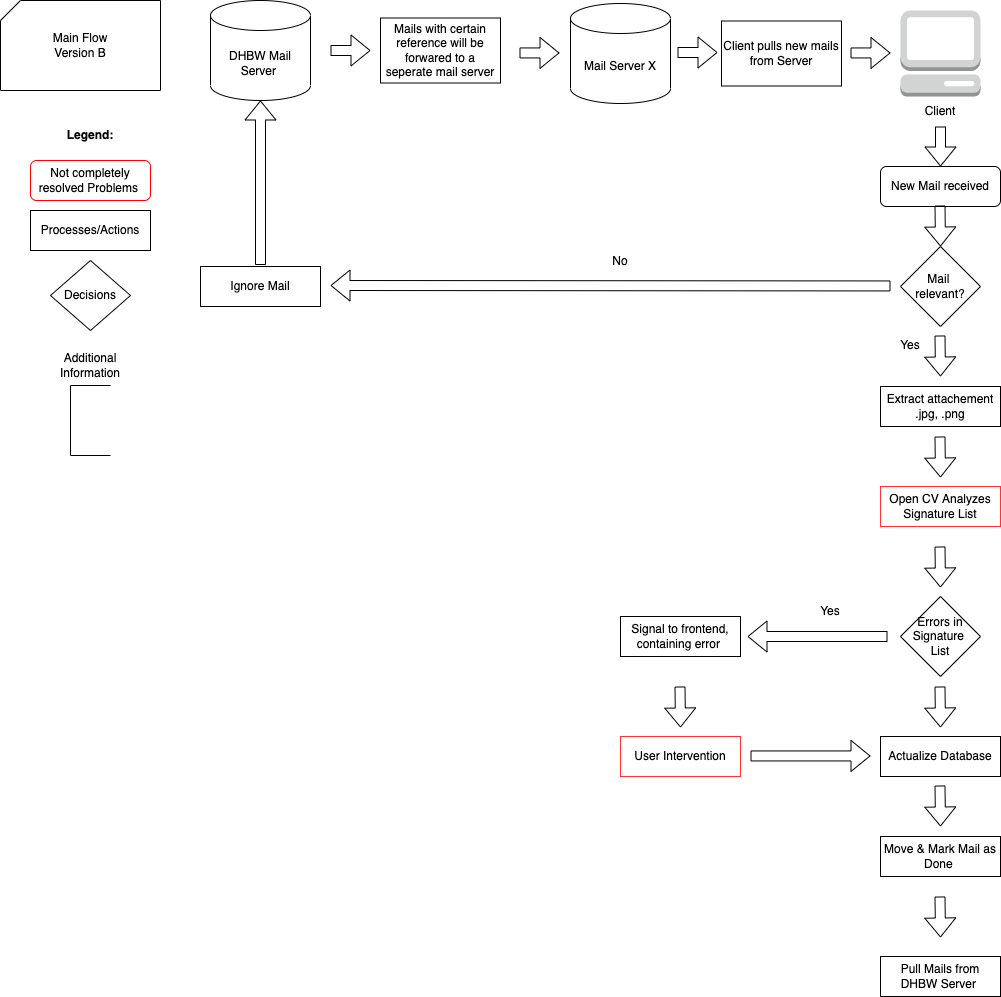

The diagram above was exported from draw.io. Its source (the exported page's mxGraphModel, read from the mxfile embedded in the PNG):
<mxGraphModel dx="1188" dy="546" grid="1" gridSize="10" guides="1" tooltips="1" connect="1" arrows="1" fold="1" page="1" pageScale="1" pageWidth="827" pageHeight="1169" math="0" shadow="0">
  <root>
    <mxCell id="WIyWlLk6GJQsqaUBKTNV-0" />
    <mxCell id="WIyWlLk6GJQsqaUBKTNV-1" parent="WIyWlLk6GJQsqaUBKTNV-0" />
    <mxCell id="CbuRB8H8sCCOuhlkq7PC-52" value="Start/End of the Sequence" style="rounded=1;whiteSpace=wrap;html=1;fontSize=12;glass=0;strokeWidth=1;shadow=0;strokeColor=#FF0000;" parent="WIyWlLk6GJQsqaUBKTNV-1" vertex="1">
      <mxGeometry x="90" y="250" width="120" height="40" as="geometry" />
    </mxCell>
    <mxCell id="CbuRB8H8sCCOuhlkq7PC-53" value="Processes/Actions" style="rounded=0;whiteSpace=wrap;html=1;fontSize=12;glass=0;strokeWidth=1;shadow=0;" parent="WIyWlLk6GJQsqaUBKTNV-1" vertex="1">
      <mxGeometry x="90" y="250" width="120" height="40" as="geometry" />
    </mxCell>
    <mxCell id="CbuRB8H8sCCOuhlkq7PC-54" value="Decisions" style="rhombus;whiteSpace=wrap;html=1;" parent="WIyWlLk6GJQsqaUBKTNV-1" vertex="1">
      <mxGeometry x="110" y="300" width="80" height="70" as="geometry" />
    </mxCell>
    <mxCell id="CbuRB8H8sCCOuhlkq7PC-56" value="" style="shape=partialRectangle;whiteSpace=wrap;html=1;bottom=1;right=1;left=1;top=0;fillColor=none;routingCenterX=-0.5;rotation=90;" parent="WIyWlLk6GJQsqaUBKTNV-1" vertex="1">
      <mxGeometry x="115" y="440" width="70" height="40" as="geometry" />
    </mxCell>
    <mxCell id="CbuRB8H8sCCOuhlkq7PC-57" value="Additional Information" style="text;html=1;strokeColor=none;fillColor=none;align=center;verticalAlign=middle;whiteSpace=wrap;rounded=0;" parent="WIyWlLk6GJQsqaUBKTNV-1" vertex="1">
      <mxGeometry x="120" y="390" width="60" height="30" as="geometry" />
    </mxCell>
    <mxCell id="CbuRB8H8sCCOuhlkq7PC-66" value="" style="verticalLabelPosition=bottom;verticalAlign=top;html=1;shape=card;whiteSpace=wrap;size=20;arcSize=12;align=center;" parent="WIyWlLk6GJQsqaUBKTNV-1" vertex="1">
      <mxGeometry x="60" y="40" width="160" height="90" as="geometry" />
    </mxCell>
    <mxCell id="CbuRB8H8sCCOuhlkq7PC-67" value="Main Flow Version B" style="text;html=1;strokeColor=none;fillColor=none;align=center;verticalAlign=middle;whiteSpace=wrap;rounded=0;" parent="WIyWlLk6GJQsqaUBKTNV-1" vertex="1">
      <mxGeometry x="110" y="70" width="60" height="30" as="geometry" />
    </mxCell>
    <mxCell id="CbuRB8H8sCCOuhlkq7PC-68" value="&lt;b&gt;Legend:&lt;/b&gt;" style="text;html=1;strokeColor=none;fillColor=none;align=center;verticalAlign=middle;whiteSpace=wrap;rounded=0;" parent="WIyWlLk6GJQsqaUBKTNV-1" vertex="1">
      <mxGeometry x="120" y="160" width="60" height="30" as="geometry" />
    </mxCell>
    <mxCell id="CbuRB8H8sCCOuhlkq7PC-69" value="Not completely resolved Problems&amp;nbsp;" style="rounded=1;whiteSpace=wrap;html=1;fontSize=12;glass=0;strokeWidth=1;shadow=0;strokeColor=#FF0000;" parent="WIyWlLk6GJQsqaUBKTNV-1" vertex="1">
      <mxGeometry x="90" y="200" width="120" height="40" as="geometry" />
    </mxCell>
    <mxCell id="LhSZNDpT_gtZKrWg9iD4-0" value="DHBW Mail Server&amp;nbsp;" style="shape=cylinder3;whiteSpace=wrap;html=1;boundedLbl=1;backgroundOutline=1;size=15;" parent="WIyWlLk6GJQsqaUBKTNV-1" vertex="1">
      <mxGeometry x="270" y="40" width="100" height="100" as="geometry" />
    </mxCell>
    <mxCell id="LhSZNDpT_gtZKrWg9iD4-1" value="" style="outlineConnect=0;dashed=0;verticalLabelPosition=bottom;verticalAlign=top;align=center;html=1;shape=mxgraph.aws3.management_console;fillColor=#D2D3D3;gradientColor=none;" parent="WIyWlLk6GJQsqaUBKTNV-1" vertex="1">
      <mxGeometry x="960" y="50" width="80" height="86" as="geometry" />
    </mxCell>
    <mxCell id="LhSZNDpT_gtZKrWg9iD4-4" value="Client" style="text;html=1;strokeColor=none;fillColor=none;align=center;verticalAlign=middle;whiteSpace=wrap;rounded=0;" parent="WIyWlLk6GJQsqaUBKTNV-1" vertex="1">
      <mxGeometry x="970" y="136" width="60" height="30" as="geometry" />
    </mxCell>
    <mxCell id="LhSZNDpT_gtZKrWg9iD4-5" value="New Mail received" style="rounded=1;whiteSpace=wrap;html=1;fontSize=12;glass=0;strokeWidth=1;shadow=0;" parent="WIyWlLk6GJQsqaUBKTNV-1" vertex="1">
      <mxGeometry x="940" y="206" width="120" height="40" as="geometry" />
    </mxCell>
    <mxCell id="LhSZNDpT_gtZKrWg9iD4-8" value="" style="shape=flexArrow;endArrow=classic;html=1;rounded=0;entryX=0.5;entryY=0;entryDx=0;entryDy=0;" parent="WIyWlLk6GJQsqaUBKTNV-1" target="LhSZNDpT_gtZKrWg9iD4-5" edge="1">
      <mxGeometry width="50" height="50" relative="1" as="geometry">
        <mxPoint x="1000" y="166" as="sourcePoint" />
        <mxPoint x="900" y="166" as="targetPoint" />
      </mxGeometry>
    </mxCell>
    <mxCell id="LhSZNDpT_gtZKrWg9iD4-10" value="Mail &lt;br&gt;relevant?" style="rhombus;whiteSpace=wrap;html=1;" parent="WIyWlLk6GJQsqaUBKTNV-1" vertex="1">
      <mxGeometry x="960" y="286" width="80" height="80" as="geometry" />
    </mxCell>
    <mxCell id="LhSZNDpT_gtZKrWg9iD4-11" value="" style="shape=flexArrow;endArrow=classic;html=1;rounded=0;entryX=0.5;entryY=0;entryDx=0;entryDy=0;" parent="WIyWlLk6GJQsqaUBKTNV-1" target="LhSZNDpT_gtZKrWg9iD4-10" edge="1">
      <mxGeometry width="50" height="50" relative="1" as="geometry">
        <mxPoint x="999.5" y="245" as="sourcePoint" />
        <mxPoint x="999.5" y="275" as="targetPoint" />
      </mxGeometry>
    </mxCell>
    <mxCell id="LhSZNDpT_gtZKrWg9iD4-13" value="Ignore Mail" style="rounded=0;whiteSpace=wrap;html=1;fontSize=12;glass=0;strokeWidth=1;shadow=0;" parent="WIyWlLk6GJQsqaUBKTNV-1" vertex="1">
      <mxGeometry x="260" y="306" width="120" height="40" as="geometry" />
    </mxCell>
    <mxCell id="LhSZNDpT_gtZKrWg9iD4-14" value="" style="shape=flexArrow;endArrow=classic;html=1;rounded=0;" parent="WIyWlLk6GJQsqaUBKTNV-1" edge="1">
      <mxGeometry width="50" height="50" relative="1" as="geometry">
        <mxPoint x="950" y="325.44" as="sourcePoint" />
        <mxPoint x="390" y="325" as="targetPoint" />
      </mxGeometry>
    </mxCell>
    <mxCell id="LhSZNDpT_gtZKrWg9iD4-15" value="No" style="text;html=1;strokeColor=none;fillColor=none;align=center;verticalAlign=middle;whiteSpace=wrap;rounded=0;" parent="WIyWlLk6GJQsqaUBKTNV-1" vertex="1">
      <mxGeometry x="650" y="286" width="60" height="30" as="geometry" />
    </mxCell>
    <mxCell id="LhSZNDpT_gtZKrWg9iD4-16" value="" style="shape=flexArrow;endArrow=classic;html=1;rounded=0;entryX=0.5;entryY=1;entryDx=0;entryDy=0;entryPerimeter=0;" parent="WIyWlLk6GJQsqaUBKTNV-1" target="LhSZNDpT_gtZKrWg9iD4-0" edge="1">
      <mxGeometry width="50" height="50" relative="1" as="geometry">
        <mxPoint x="320" y="304.5" as="sourcePoint" />
        <mxPoint x="180" y="304.5" as="targetPoint" />
      </mxGeometry>
    </mxCell>
    <mxCell id="LhSZNDpT_gtZKrWg9iD4-18" value="" style="shape=flexArrow;endArrow=classic;html=1;rounded=0;entryX=0.5;entryY=0;entryDx=0;entryDy=0;" parent="WIyWlLk6GJQsqaUBKTNV-1" edge="1">
      <mxGeometry width="50" height="50" relative="1" as="geometry">
        <mxPoint x="999.5" y="375" as="sourcePoint" />
        <mxPoint x="1000" y="416" as="targetPoint" />
      </mxGeometry>
    </mxCell>
    <mxCell id="LhSZNDpT_gtZKrWg9iD4-19" value="Extract attachement .jpg, .png" style="rounded=0;whiteSpace=wrap;html=1;fontSize=12;glass=0;strokeWidth=1;shadow=0;" parent="WIyWlLk6GJQsqaUBKTNV-1" vertex="1">
      <mxGeometry x="940" y="426" width="120" height="40" as="geometry" />
    </mxCell>
    <mxCell id="LhSZNDpT_gtZKrWg9iD4-20" value="" style="shape=flexArrow;endArrow=classic;html=1;rounded=0;entryX=0.5;entryY=0;entryDx=0;entryDy=0;" parent="WIyWlLk6GJQsqaUBKTNV-1" edge="1">
      <mxGeometry width="50" height="50" relative="1" as="geometry">
        <mxPoint x="999.5" y="476" as="sourcePoint" />
        <mxPoint x="1000" y="517" as="targetPoint" />
      </mxGeometry>
    </mxCell>
    <mxCell id="LhSZNDpT_gtZKrWg9iD4-22" value="Open CV Analyzes Signature List" style="rounded=0;whiteSpace=wrap;html=1;fontSize=12;glass=0;strokeWidth=1;shadow=0;strokeColor=#FF3333;" parent="WIyWlLk6GJQsqaUBKTNV-1" vertex="1">
      <mxGeometry x="940" y="526" width="120" height="40" as="geometry" />
    </mxCell>
    <mxCell id="LhSZNDpT_gtZKrWg9iD4-23" value="" style="shape=flexArrow;endArrow=classic;html=1;rounded=0;entryX=0.5;entryY=0;entryDx=0;entryDy=0;" parent="WIyWlLk6GJQsqaUBKTNV-1" edge="1">
      <mxGeometry width="50" height="50" relative="1" as="geometry">
        <mxPoint x="999.5" y="586" as="sourcePoint" />
        <mxPoint x="1000" y="627" as="targetPoint" />
      </mxGeometry>
    </mxCell>
    <mxCell id="LhSZNDpT_gtZKrWg9iD4-28" value="Errors in Signature &lt;br&gt;List" style="rhombus;whiteSpace=wrap;html=1;" parent="WIyWlLk6GJQsqaUBKTNV-1" vertex="1">
      <mxGeometry x="960" y="636" width="80" height="80" as="geometry" />
    </mxCell>
    <mxCell id="LhSZNDpT_gtZKrWg9iD4-29" value="Signal to frontend, containing error&amp;nbsp;" style="rounded=0;whiteSpace=wrap;html=1;fontSize=12;glass=0;strokeWidth=1;shadow=0;" parent="WIyWlLk6GJQsqaUBKTNV-1" vertex="1">
      <mxGeometry x="680" y="656" width="120" height="40" as="geometry" />
    </mxCell>
    <mxCell id="LhSZNDpT_gtZKrWg9iD4-30" value="" style="shape=flexArrow;endArrow=classic;html=1;rounded=0;" parent="WIyWlLk6GJQsqaUBKTNV-1" edge="1">
      <mxGeometry width="50" height="50" relative="1" as="geometry">
        <mxPoint x="947" y="676" as="sourcePoint" />
        <mxPoint x="807" y="676" as="targetPoint" />
      </mxGeometry>
    </mxCell>
    <mxCell id="LhSZNDpT_gtZKrWg9iD4-31" value="Yes" style="text;html=1;strokeColor=none;fillColor=none;align=center;verticalAlign=middle;whiteSpace=wrap;rounded=0;" parent="WIyWlLk6GJQsqaUBKTNV-1" vertex="1">
      <mxGeometry x="860" y="636" width="60" height="30" as="geometry" />
    </mxCell>
    <mxCell id="LhSZNDpT_gtZKrWg9iD4-32" value="User Intervention" style="rounded=0;whiteSpace=wrap;html=1;fontSize=12;glass=0;strokeWidth=1;shadow=0;strokeColor=#FF3333;" parent="WIyWlLk6GJQsqaUBKTNV-1" vertex="1">
      <mxGeometry x="680" y="776" width="120" height="40" as="geometry" />
    </mxCell>
    <mxCell id="LhSZNDpT_gtZKrWg9iD4-33" value="" style="shape=flexArrow;endArrow=classic;html=1;rounded=0;entryX=0.5;entryY=0;entryDx=0;entryDy=0;" parent="WIyWlLk6GJQsqaUBKTNV-1" edge="1">
      <mxGeometry width="50" height="50" relative="1" as="geometry">
        <mxPoint x="739.5" y="726" as="sourcePoint" />
        <mxPoint x="740" y="767" as="targetPoint" />
      </mxGeometry>
    </mxCell>
    <mxCell id="LhSZNDpT_gtZKrWg9iD4-34" value="Actualize Database" style="rounded=0;whiteSpace=wrap;html=1;fontSize=12;glass=0;strokeWidth=1;shadow=0;strokeColor=#000000;" parent="WIyWlLk6GJQsqaUBKTNV-1" vertex="1">
      <mxGeometry x="940" y="776" width="120" height="40" as="geometry" />
    </mxCell>
    <mxCell id="LhSZNDpT_gtZKrWg9iD4-35" value="" style="shape=flexArrow;endArrow=classic;html=1;rounded=0;entryX=0.5;entryY=0;entryDx=0;entryDy=0;" parent="WIyWlLk6GJQsqaUBKTNV-1" edge="1">
      <mxGeometry width="50" height="50" relative="1" as="geometry">
        <mxPoint x="999.5" y="726" as="sourcePoint" />
        <mxPoint x="1000" y="767" as="targetPoint" />
      </mxGeometry>
    </mxCell>
    <mxCell id="LhSZNDpT_gtZKrWg9iD4-36" value="Move &amp;amp; Mark Mail as Done&amp;nbsp;" style="rounded=0;whiteSpace=wrap;html=1;fontSize=12;glass=0;strokeWidth=1;shadow=0;strokeColor=#000000;" parent="WIyWlLk6GJQsqaUBKTNV-1" vertex="1">
      <mxGeometry x="940" y="876" width="120" height="40" as="geometry" />
    </mxCell>
    <mxCell id="LhSZNDpT_gtZKrWg9iD4-38" value="" style="shape=flexArrow;endArrow=classic;html=1;rounded=0;entryX=0.5;entryY=0;entryDx=0;entryDy=0;" parent="WIyWlLk6GJQsqaUBKTNV-1" edge="1">
      <mxGeometry width="50" height="50" relative="1" as="geometry">
        <mxPoint x="999.5" y="825" as="sourcePoint" />
        <mxPoint x="1000" y="866" as="targetPoint" />
      </mxGeometry>
    </mxCell>
    <mxCell id="LhSZNDpT_gtZKrWg9iD4-40" value="" style="shape=flexArrow;endArrow=classic;html=1;rounded=0;entryX=0.5;entryY=0;entryDx=0;entryDy=0;" parent="WIyWlLk6GJQsqaUBKTNV-1" edge="1">
      <mxGeometry width="50" height="50" relative="1" as="geometry">
        <mxPoint x="999.5" y="936" as="sourcePoint" />
        <mxPoint x="1000" y="977" as="targetPoint" />
      </mxGeometry>
    </mxCell>
    <mxCell id="LhSZNDpT_gtZKrWg9iD4-41" value="Pull Mails from DHBW Server&amp;nbsp;" style="rounded=0;whiteSpace=wrap;html=1;fontSize=12;glass=0;strokeWidth=1;shadow=0;strokeColor=#000000;" parent="WIyWlLk6GJQsqaUBKTNV-1" vertex="1">
      <mxGeometry x="940" y="996" width="120" height="40" as="geometry" />
    </mxCell>
    <mxCell id="LhSZNDpT_gtZKrWg9iD4-42" value="Mails with certain reference will be forwared to a seperate mail server" style="rounded=0;whiteSpace=wrap;html=1;fontSize=12;glass=0;strokeWidth=1;shadow=0;" parent="WIyWlLk6GJQsqaUBKTNV-1" vertex="1">
      <mxGeometry x="440" y="57.5" width="120" height="65" as="geometry" />
    </mxCell>
    <mxCell id="LhSZNDpT_gtZKrWg9iD4-43" value="" style="shape=flexArrow;endArrow=classic;html=1;rounded=0;" parent="WIyWlLk6GJQsqaUBKTNV-1" edge="1">
      <mxGeometry width="50" height="50" relative="1" as="geometry">
        <mxPoint x="390" y="90" as="sourcePoint" />
        <mxPoint x="430" y="90" as="targetPoint" />
      </mxGeometry>
    </mxCell>
    <mxCell id="LhSZNDpT_gtZKrWg9iD4-44" value="Mail Server X" style="shape=cylinder3;whiteSpace=wrap;html=1;boundedLbl=1;backgroundOutline=1;size=15;" parent="WIyWlLk6GJQsqaUBKTNV-1" vertex="1">
      <mxGeometry x="630" y="43" width="100" height="100" as="geometry" />
    </mxCell>
    <mxCell id="LhSZNDpT_gtZKrWg9iD4-45" value="" style="shape=flexArrow;endArrow=classic;html=1;rounded=0;" parent="WIyWlLk6GJQsqaUBKTNV-1" edge="1">
      <mxGeometry width="50" height="50" relative="1" as="geometry">
        <mxPoint x="579" y="92.44" as="sourcePoint" />
        <mxPoint x="619" y="92.44" as="targetPoint" />
      </mxGeometry>
    </mxCell>
    <mxCell id="LhSZNDpT_gtZKrWg9iD4-47" value="Client pulls new mails from Server" style="rounded=0;whiteSpace=wrap;html=1;fontSize=12;glass=0;strokeWidth=1;shadow=0;" parent="WIyWlLk6GJQsqaUBKTNV-1" vertex="1">
      <mxGeometry x="781" y="60.5" width="120" height="65" as="geometry" />
    </mxCell>
    <mxCell id="LhSZNDpT_gtZKrWg9iD4-48" value="" style="shape=flexArrow;endArrow=classic;html=1;rounded=0;" parent="WIyWlLk6GJQsqaUBKTNV-1" edge="1">
      <mxGeometry width="50" height="50" relative="1" as="geometry">
        <mxPoint x="737" y="92" as="sourcePoint" />
        <mxPoint x="777" y="92" as="targetPoint" />
      </mxGeometry>
    </mxCell>
    <mxCell id="LhSZNDpT_gtZKrWg9iD4-49" value="" style="shape=flexArrow;endArrow=classic;html=1;rounded=0;" parent="WIyWlLk6GJQsqaUBKTNV-1" edge="1">
      <mxGeometry width="50" height="50" relative="1" as="geometry">
        <mxPoint x="910" y="92.44" as="sourcePoint" />
        <mxPoint x="950" y="92.44" as="targetPoint" />
      </mxGeometry>
    </mxCell>
    <mxCell id="LhSZNDpT_gtZKrWg9iD4-50" value="Yes" style="text;html=1;strokeColor=none;fillColor=none;align=center;verticalAlign=middle;whiteSpace=wrap;rounded=0;" parent="WIyWlLk6GJQsqaUBKTNV-1" vertex="1">
      <mxGeometry x="940" y="370" width="60" height="30" as="geometry" />
    </mxCell>
    <mxCell id="LhSZNDpT_gtZKrWg9iD4-51" value="" style="shape=flexArrow;endArrow=classic;html=1;rounded=0;" parent="WIyWlLk6GJQsqaUBKTNV-1" edge="1">
      <mxGeometry width="50" height="50" relative="1" as="geometry">
        <mxPoint x="810" y="795.44" as="sourcePoint" />
        <mxPoint x="930" y="795.44" as="targetPoint" />
      </mxGeometry>
    </mxCell>
  </root>
</mxGraphModel>